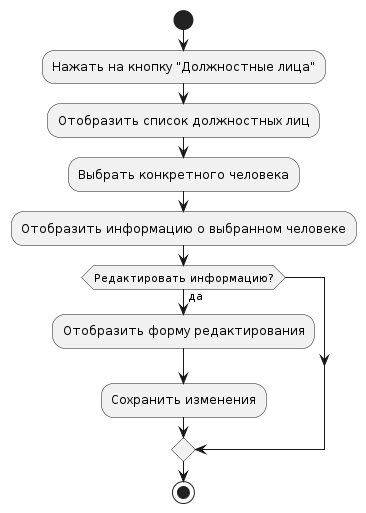

The diagram above was rendered by PlantUML. Its source (embedded in the PNG):
@startuml
start
:Нажать на кнопку "Должностные лица";
:Отобразить список должностных лиц;
:Выбрать конкретного человека;
:Отобразить информацию о выбранном человеке;
if (Редактировать информацию?) then (да)
  :Отобразить форму редактирования;
  :Сохранить изменения;
endif
stop
@enduml